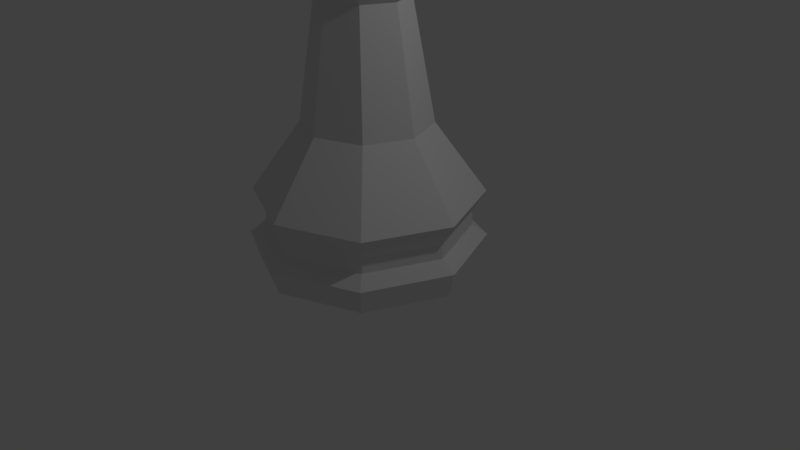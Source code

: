 # Source: Chess_Pawn_Optimized.blend  (saved by Blender 2.79.0; exported with 4.5.12 LTS)
import bpy
from mathutils import Matrix  # noqa: F401  (used for matrix-valued properties, if any)

bpy.ops.wm.read_factory_settings(use_empty=True)
scene = bpy.context.scene
scene.name = 'Scene'

# ---- collections
col_collection_1 = bpy.data.collections.new('Collection 1'); scene.collection.children.link(col_collection_1)

# ---- world
world_world = bpy.data.worlds.new('World'); scene.world = world_world
world_world.color = (0.05088, 0.05088, 0.05088)
world_world.use_sun_shadow = False
world_world.sun_shadow_jitter_overblur = 0.0
world_world.cycles.sampling_method = 'MANUAL'

# ---- cameras
cam_camera = bpy.data.cameras.new('Camera')
cam_camera.clip_end = 100.0
cam_camera.lens = 35.0
cam_camera.sensor_width = 32.0
cam_camera.sensor_height = 18.0
cam_camera.ortho_scale = 7.314
cam_camera.dof.focus_distance = 0.0
cam_camera.dof.aperture_fstop = 128.0

# ---- lights
light_lamp = bpy.data.lights.new('Lamp', 'POINT')
light_lamp.transmission_factor = 0.0
light_lamp.cutoff_distance = 30.0
light_lamp.energy = 100.0
light_lamp.shadow_buffer_clip_start = 1.001
light_lamp.shadow_soft_size = 0.1
light_lamp.shadow_maximum_resolution = 0.006
light_lamp.use_absolute_resolution = True

# ---- meshes
me_sphere = bpy.data.meshes.new('Sphere')
me_sphere.from_pydata([(0.01245, 0.5259, 5.575), (0.01245, 0.7014, 5.312), (0.01245, 0.7631, 5.002), (0.02172, 0.5509, 4.051), (0.1242, 0.06484, 5.796), (0.4174, 0.3581, 5.575), (0.5416, 0.4823, 5.312), (0.5852, 0.5259, 5.002), (0.4979, 0.3537, 4.051), (0.1705, -0.0469, 5.796), (0.5852, -0.0469, 5.575), (0.7608, -0.0469, 5.312), (0.8224, -0.0469, 5.002), (0.6952, -0.1225, 4.051), (0.1242, -0.1586, 5.796), (0.4174, -0.4519, 5.575), (0.5416, -0.5761, 5.312), (0.5852, -0.6197, 5.002), (0.4979, -0.5988, 4.051), (0.01245, -0.2049, 5.796), (0.01245, -0.6197, 5.575), (0.01245, -0.7952, 5.312), (0.01245, -0.8569, 5.002), (0.02172, -0.796, 4.051), (-0.09929, -0.1586, 5.796), (-0.3926, -0.4519, 5.575), (-0.5167, -0.5761, 5.312), (-0.5603, -0.6197, 5.002), (-0.4545, -0.5988, 4.051), (-0.1456, -0.0469, 5.796), (-0.5603, -0.0469, 5.575), (-0.7359, -0.0469, 5.312), (-0.7976, -0.0469, 5.002), (-0.6518, -0.1225, 4.051), (-0.09929, 0.06484, 5.796), (-0.3926, 0.3581, 5.575), (-0.5167, 0.4823, 5.312), (-0.5603, 0.5259, 5.002), (-0.4545, 0.3537, 4.051), (0.01245, 0.1111, 5.796), (1.004, 1.002, -0.00397), (1.419, -0.002036, -0.00397), (1.004, -1.006, -0.00397), (-4.172e-07, -1.421, -0.00397), (-1.004, -1.006, -0.00397), (-1.419, -0.002035, -0.00397), (1.061, 1.059, 0.3102), (1.5, -0.002037, 0.3102), (1.061, -1.063, 0.3102), (-6.557e-07, -1.502, 0.3102), (-1.061, -1.063, 0.3102), (-1.061, 1.059, 0.3102), (-1.5, -0.002035, 0.3155), (-1.007, 1.005, 0.00397), (-1.788e-07, 1.421, 0.00397), (-1.788e-07, 1.498, 0.3155), (0.009603, 1.29, 0.6356), (0.001116, 1.303, 0.445), (0.924, 0.9208, 0.445), (0.9234, 0.9117, 0.6356), (1.306, -0.002036, 0.445), (1.302, -0.002036, 0.6356), (0.924, -0.9249, 0.445), (0.9234, -0.9158, 0.6356), (0.001115, -1.307, 0.445), (0.009602, -1.294, 0.6356), (-0.9217, -0.9249, 0.445), (-0.9042, -0.9158, 0.6356), (-1.304, -0.002035, 0.445), (-1.283, -0.002035, 0.6356), (-0.9217, 0.9208, 0.445), (-0.9042, 0.9117, 0.6356), (0.02187, 1.446, 0.9197), (1.046, 1.022, 0.9197), (1.47, -0.002036, 0.9197), (1.046, -1.026, 0.9197), (0.02187, -1.45, 0.9197), (-1.002, -1.026, 0.9197), (-1.426, -0.002035, 0.9197), (-1.002, 1.022, 0.9197), (-0.003762, 0.5374, 3.297), (0.392, 0.3735, 3.297), (0.5559, -0.02221, 3.297), (0.392, -0.4179, 3.297), (-0.003762, -0.5819, 3.297), (-0.3995, -0.4179, 3.297), (-0.5634, -0.02221, 3.297), (-0.3995, 0.3735, 3.297), (-0.003762, 0.6374, 3.528), (0.4626, 0.4442, 3.528), (0.6558, -0.02221, 3.528), (0.4626, -0.4886, 3.528), (-0.003762, -0.6818, 3.528), (-0.4702, -0.4886, 3.528), (-0.6634, -0.02221, 3.528), (-0.4702, 0.4442, 3.528), (-0.003762, 0.6303, 3.386), (0.4576, 0.4392, 3.386), (0.6487, -0.02221, 3.386), (0.4576, -0.4836, 3.386), (-0.003762, -0.6747, 3.386), (-0.4651, -0.4836, 3.386), (-0.6562, -0.02221, 3.386), (-0.4651, 0.4392, 3.386), (-0.003762, 0.9778, 3.78), (0.7033, 0.6849, 3.78), (0.9962, -0.02221, 3.78), (0.7033, -0.7293, 3.78), (-0.003762, -1.022, 3.78), (-0.7109, -0.7293, 3.78), (-0.7109, 0.6849, 3.78), (-1.004, -0.02221, 3.78), (-0.01674, 0.833, 1.791), (0.5582, 0.5948, 1.791), (0.7964, 0.01988, 1.791), (0.5582, -0.5551, 1.791), (-0.01674, -0.7933, 1.791), (-0.5917, -0.5551, 1.791), (-0.8299, 0.01988, 1.791), (-0.5917, 0.5948, 1.791), (0.01482, -0.8413, 4.759), (0.01713, -0.7173, 4.521), (0.01945, -0.3288, 4.284), (-0.5333, 0.4819, 4.759), (-0.4299, 0.3619, 4.521), (-0.1395, 0.05485, 4.284), (0.01482, 0.7089, 4.759), (0.01713, 0.547, 4.521), (0.01945, 0.1207, 4.284), (0.7899, -0.06623, 4.759), (0.6493, -0.08514, 4.521), (0.2442, -0.1041, 4.284), (0.1784, -0.263, 4.284), (0.4641, -0.5321, 4.521), (0.5629, -0.6143, 4.759), (-0.5333, -0.6143, 4.759), (-0.4299, -0.5321, 4.521), (-0.1395, -0.263, 4.284), (0.5629, 0.4819, 4.759), (0.4641, 0.3619, 4.521), (0.1784, 0.05485, 4.284), (-0.7603, -0.06623, 4.759), (-0.615, -0.08514, 4.521), (-0.2053, -0.1041, 4.284)], [], [(42, 48, 49, 43), (48, 62, 64, 49), (62, 63, 65, 64), (63, 75, 76, 65), (115, 83, 84, 116), (83, 99, 100, 84), (99, 91, 92, 100), (91, 107, 108, 92), (107, 18, 23, 108), (120, 134, 17, 22), (15, 10, 9, 14), (5, 0, 39, 4), (35, 30, 29, 34), (25, 20, 19, 24), (20, 15, 14, 19), (43, 49, 50, 44), (49, 64, 66, 50), (64, 65, 67, 66), (65, 76, 77, 67), (116, 84, 85, 117), (84, 100, 101, 85), (100, 92, 93, 101), (92, 108, 109, 93), (108, 23, 28, 109), (141, 135, 27, 32), (6, 1, 0, 5), (1, 36, 35, 0), (36, 31, 30, 35), (31, 26, 25, 30), (26, 21, 20, 25), (21, 16, 15, 20), (30, 25, 24, 29), (44, 50, 52, 45), (50, 66, 68, 52), (66, 67, 69, 68), (67, 77, 78, 69), (117, 85, 86, 118), (85, 101, 102, 86), (101, 93, 94, 102), (93, 109, 111, 94), (109, 28, 33, 111), (126, 123, 37, 2), (7, 2, 1, 6), (2, 37, 36, 1), (37, 32, 31, 36), (32, 27, 26, 31), (27, 22, 21, 26), (22, 17, 16, 21), (16, 11, 10, 15), (11, 6, 5, 10), (0, 35, 34, 39), (45, 52, 51, 53), (52, 68, 70, 51), (68, 69, 71, 70), (69, 78, 79, 71), (118, 86, 87, 119), (86, 102, 103, 87), (102, 94, 95, 103), (94, 111, 110, 95), (111, 33, 38, 110), (129, 138, 7, 12), (134, 129, 12, 17), (138, 126, 2, 7), (123, 141, 32, 37), (135, 120, 22, 27), (17, 12, 11, 16), (12, 7, 6, 11), (10, 5, 4, 9), (53, 51, 55, 54), (51, 70, 57, 55), (70, 71, 56, 57), (71, 79, 72, 56), (119, 87, 80, 112), (87, 103, 96, 80), (103, 95, 88, 96), (95, 110, 104, 88), (110, 38, 3, 104), (54, 55, 46, 40), (55, 57, 58, 46), (57, 56, 59, 58), (56, 72, 73, 59), (112, 80, 81, 113), (80, 96, 97, 81), (96, 88, 89, 97), (88, 104, 105, 89), (104, 3, 8, 105), (40, 46, 47, 41), (46, 58, 60, 47), (58, 59, 61, 60), (59, 73, 74, 61), (113, 81, 82, 114), (81, 97, 98, 82), (97, 89, 90, 98), (89, 105, 106, 90), (105, 8, 13, 106), (41, 47, 48, 42), (47, 60, 62, 48), (60, 61, 63, 62), (61, 74, 75, 63), (114, 82, 83, 115), (82, 98, 99, 83), (98, 90, 91, 99), (90, 106, 107, 91), (106, 13, 18, 107), (19, 14, 9, 4, 39, 34, 29, 24), (42, 43, 44, 45, 53, 54, 40, 41), (75, 74, 114, 115), (74, 73, 113, 114), (73, 72, 112, 113), (72, 79, 119, 112), (79, 78, 118, 119), (78, 77, 117, 118), (77, 76, 116, 117), (76, 75, 115, 116), (28, 23, 122, 137), (137, 122, 121, 136), (136, 121, 120, 135), (38, 33, 143, 125), (125, 143, 142, 124), (124, 142, 141, 123), (8, 3, 128, 140), (140, 128, 127, 139), (139, 127, 126, 138), (18, 13, 131, 132), (132, 131, 130, 133), (133, 130, 129, 134), (13, 8, 140, 131), (131, 140, 139, 130), (130, 139, 138, 129), (3, 38, 125, 128), (128, 125, 124, 127), (127, 124, 123, 126), (33, 28, 137, 143), (143, 137, 136, 142), (142, 136, 135, 141), (23, 18, 132, 122), (122, 132, 133, 121), (121, 133, 134, 120)])
me_sphere.use_remesh_preserve_volume = False
me_sphere.use_remesh_preserve_attributes = False
me_sphere.use_mirror_vertex_groups = False
me_sphere.update()

# ---- objects
ob_pawn_head = bpy.data.objects.new('Pawn Head', me_sphere)
ob_lamp = bpy.data.objects.new('Lamp', light_lamp)
ob_camera = bpy.data.objects.new('Camera', cam_camera)

# ---- transforms, parenting, visibility, modifiers, constraints
ob_pawn_head.location = (0.0, 0.0, 0.0)
ob_pawn_head.lineart.crease_threshold = 0.0
ob_lamp.location = (4.076, 1.005, 5.904)
ob_lamp.rotation_euler = (0.6503, 0.05522, 1.866)
ob_lamp.lock_rotations_4d = False
ob_lamp.empty_display_type = 'ARROWS'
ob_lamp.color = (0.0, 0.0, 0.0, 0.0)
ob_lamp.lineart.crease_threshold = 0.0
ob_camera.location = (7.481, -6.508, 5.344)
ob_camera.rotation_euler = (1.109, 0.0, 0.8149)
ob_camera.lock_rotations_4d = False
ob_camera.empty_display_type = 'ARROWS'
ob_camera.color = (0.0, 0.0, 0.0, 0.0)
ob_camera.display_type = 'WIRE'
ob_camera.lineart.crease_threshold = 0.0

# ---- collection membership
col_collection_1.objects.link(ob_pawn_head)
col_collection_1.objects.link(ob_lamp)
col_collection_1.objects.link(ob_camera)

# ---- scene / render settings (as saved in the file)
scene.camera = ob_camera
scene.frame_start = 1; scene.frame_end = 250; scene.frame_set(1)
scene.render.engine = 'BLENDER_EEVEE_NEXT'
scene.render.resolution_percentage = 50
scene.render.dither_intensity = 0.0
scene.cycles.use_denoising = False
scene.cycles.samples = 128
scene.cycles.sampling_pattern = 'TABULATED_SOBOL'
scene.cycles.use_adaptive_sampling = False
scene.cycles.use_light_tree = False
scene.cycles.blur_glossy = 0.0
scene.cycles.sample_clamp_indirect = 0.0
scene.view_settings.view_transform = 'Standard'
bpy.context.view_layer.update()
